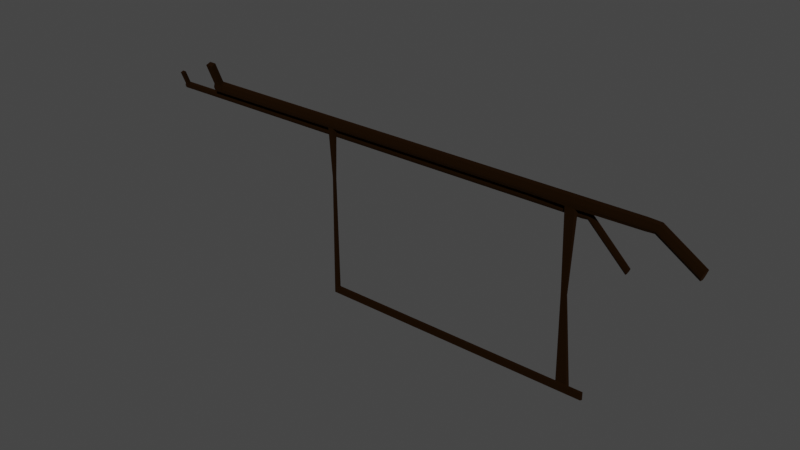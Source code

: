 # Source: Pipe2.blend  (saved by Blender 3.4.6; exported with 4.5.12 LTS)
import bpy
from mathutils import Matrix  # noqa: F401  (used for matrix-valued properties, if any)

bpy.ops.wm.read_factory_settings(use_empty=True)
scene = bpy.context.scene
scene.name = 'Scene'

# ---- collections
col_collection = bpy.data.collections.new('Collection'); scene.collection.children.link(col_collection)

# ---- materials (node trees are filled in below, after node groups)
mat_material_010 = bpy.data.materials.new('Material.010')
mat_material_010.use_transparent_shadow = False

# ---- material node trees
mat_material_010.use_nodes = True; mat_material_010.node_tree.nodes.clear()
_N = mat_material_010.node_tree.nodes; _L = mat_material_010.node_tree.links
n0 = _N.new('ShaderNodeBsdfPrincipled'); n0.name = 'Principled BSDF'; n0.location = (10, 300)
n0.distribution = 'GGX'
n0.subsurface_method = 'RANDOM_WALK_SKIN'
n0.inputs[0].default_value = (0.03096, 0.01227, 0.002982, 1.0)
n0.inputs[1].default_value = 1.0
n0.inputs[2].default_value = 1.0
n0.inputs[3].default_value = 1.45
n0.inputs[27].default_value = (0.0, 0.0, 0.0, 1.0)
n0.inputs[28].default_value = 1.0
n1 = _N.new('ShaderNodeOutputMaterial'); n1.name = 'Material Output'; n1.location = (300, 300)
_L.new(n0.outputs[0], n1.inputs[0])
n1.is_active_output = True

# ---- world
world_world = bpy.data.worlds.new('World'); scene.world = world_world
world_world.use_nodes = True; world_world.node_tree.nodes.clear()
_N = world_world.node_tree.nodes; _L = world_world.node_tree.links
n0 = _N.new('ShaderNodeOutputWorld'); n0.name = 'World Output'; n0.location = (300, 300)
n1 = _N.new('ShaderNodeBackground'); n1.name = 'Background'; n1.location = (10, 300)
n1.inputs[0].default_value = (0.05088, 0.05088, 0.05088, 1.0)
_L.new(n1.outputs[0], n0.inputs[0])
n0.is_active_output = True
world_world.color = (0.05088, 0.05088, 0.05088)
world_world.use_sun_shadow = False
world_world.sun_shadow_jitter_overblur = 0.0

# ---- meshes
me_cylinder_006 = bpy.data.meshes.new('Cylinder.006')
me_cylinder_006.from_pydata([(-2.594, -0.006413, -0.08344), (2.465, -0.04009, -0.06938), (-2.594, -0.06582, -0.059), (2.465, -0.07582, -0.01628), (-2.593, -0.09043, 3.953e-09), (2.465, -0.06327, 0.04636), (-2.594, -0.06582, 0.059), (2.465, -0.00981, 0.08184), (-2.594, -0.006413, 0.08344), (2.465, 0.02297, 0.08184), (-2.594, 0.05299, 0.059), (2.465, 0.07643, 0.04636), (-2.594, 0.0776, -3.392e-09), (2.465, 0.08898, -0.01628), (-2.594, 0.05299, -0.059), (2.465, 0.05325, -0.06938), (-2.434, -0.00652, 0.08339), (-2.434, -0.005484, 0.08339), (-2.436, -0.06574, 0.05861), (-2.434, 0.05374, 0.0586), (-2.436, -0.06408, 0.05971), (-2.439, 0.07756, 0.001424), (-2.444, -0.08962, 0.001372), (-2.433, 0.05204, 0.05973), (-2.567, 0.05964, 0.09388), (-2.567, 0.0719, 0.05264), (-2.46, 0.05996, 0.09326), (-2.46, 0.07182, 0.05333), (-2.461, 0.07155, 0.05454), (-2.567, 0.07106, 0.05481), (-2.567, 0.08728, 0.01589), (-2.465, 0.08726, 0.01683), (-2.568, 0.3752, 0.219), (-2.568, 0.3875, 0.1777), (-2.461, 0.3755, 0.2184), (-2.461, 0.3874, 0.1784), (-2.462, 0.3871, 0.1796), (-2.568, 0.3866, 0.1799), (-2.568, 0.4029, 0.141), (-2.465, 0.4028, 0.1419), (8.949, -0.05851, -0.01628), (8.948, -0.02279, -0.06938), (8.949, -0.04597, 0.04636), (8.948, 0.007495, 0.08184), (8.948, 0.04027, 0.08184), (8.948, 0.09374, 0.04636), (8.948, 0.1063, -0.01628), (8.948, 0.07056, -0.06938), (9.067, -0.04455, -0.01628), (9.08, -0.01471, -0.06938), (9.072, -0.03407, 0.04636), (9.091, 0.01059, 0.08184), (9.103, 0.03797, 0.08184), (9.123, 0.08264, 0.04636), (9.128, 0.09312, -0.01628), (9.115, 0.06327, -0.06938), (9.975, -0.931, -0.01628), (9.988, -0.9011, -0.06938), (9.98, -0.9205, 0.04636), (9.999, -0.8758, 0.08184), (10.01, -0.8485, 0.08184), (10.03, -0.8038, 0.04636), (10.04, -0.7933, -0.01628), (10.02, -0.8232, -0.06938), (-1.321, 0.2799, -0.03356), (7.782, 0.2259, -0.01022), (-1.321, 0.1813, 0.007), (7.782, 0.1666, 0.0779), (-1.321, 0.1405, 0.1049), (7.782, 0.1874, 0.1818), (-1.321, 0.1813, 0.2028), (7.782, 0.2761, 0.2407), (-1.321, 0.2799, 0.2434), (7.782, 0.3305, 0.2407), (-1.322, 0.3784, 0.2028), (7.781, 0.4192, 0.1818), (-1.322, 0.4193, 0.1049), (7.781, 0.4401, 0.0779), (-1.322, 0.3784, 0.007), (7.781, 0.3808, -0.01022), (-1.034, 0.2797, 0.2433), (-1.034, 0.2815, 0.2433), (-1.039, 0.1815, 0.2022), (-1.033, 0.3797, 0.2022), (-1.038, 0.1842, 0.204), (-1.042, 0.4193, 0.1073), (-1.052, 0.1418, 0.1072), (-1.033, 0.3769, 0.204), (-1.274, 0.3895, 0.2607), (-1.274, 0.4098, 0.1923), (-1.081, 0.3901, 0.2597), (-1.081, 0.4097, 0.1934), (-1.083, 0.4093, 0.1954), (-1.273, 0.4084, 0.1959), (-1.274, 0.4354, 0.1313), (-1.089, 0.4354, 0.1328), (-1.276, 0.9132, 0.4683), (-1.276, 0.9335, 0.3999), (-1.083, 0.9137, 0.4673), (-1.082, 0.9334, 0.401), (-1.085, 0.933, 0.403), (-1.275, 0.9321, 0.4034), (-1.275, 0.959, 0.3389), (-1.091, 0.959, 0.3404), (2.417, 0.1838, 0.1942), (2.419, 0.1512, 0.09381), (2.413, 0.2202, 0.2184), (2.413, 0.2783, 0.2423), (2.418, 0.1597, 0.1365), (2.561, 0.2217, 0.219), (2.572, 0.1516, 0.09336), (2.566, 0.1605, 0.1378), (2.562, 0.1839, 0.1939), (2.559, 0.2783, 0.2422), (2.516, -1.063, 0.1312), (2.451, -1.063, 0.1314), (2.52, -1.077, 0.08633), (2.452, -1.077, 0.08653), (2.518, -1.073, 0.1062), (2.452, -1.073, 0.1056), (2.54, -4.098, 0.1475), (2.43, -4.098, 0.1477), (2.547, -4.123, 0.07134), (2.432, -4.123, 0.07169), (2.543, -4.116, 0.105), (2.431, -4.117, 0.104), (2.546, -3.927, 0.0723), (2.541, -3.926, 0.1051), (2.539, -3.925, 0.1466), (9.307, -4.105, 0.1475), (9.31, -4.123, 0.105), (9.315, -4.129, 0.07134), (9.313, -3.934, 0.0723), (9.309, -3.933, 0.1051), (9.306, -3.932, 0.1466), (10.33, 0.1734, 0.0779), (10.33, 0.2327, -0.01022), (10.33, 0.1942, 0.1818), (10.33, 0.2829, 0.2407), (10.33, 0.3373, 0.2407), (10.33, 0.426, 0.1818), (10.33, 0.4469, 0.0779), (10.33, 0.3876, -0.01022), (10.54, 0.1871, 0.0779), (10.56, 0.2407, -0.01022), (10.55, 0.2059, 0.1818), (10.57, 0.2862, 0.2407), (10.59, 0.3354, 0.2407), (10.62, 0.4157, 0.1818), (10.63, 0.4345, 0.0779), (10.61, 0.3809, -0.01022), (11.53, -0.4469, 0.0779), (11.54, -0.3933, -0.01022), (11.53, -0.4281, 0.1818), (11.56, -0.3478, 0.2407), (11.58, -0.2986, 0.2407), (11.6, -0.2183, 0.1818), (11.61, -0.1995, 0.0779), (11.59, -0.2531, -0.01022), (8.636, 0.1898, 0.2107), (8.64, 0.2784, 0.2407), (8.624, 0.1688, 0.0779), (8.866, 0.1904, 0.2107), (8.863, 0.1695, 0.0779), (8.87, 0.279, 0.2407), (8.687, -1.745, 0.191), (8.68, -1.757, 0.1589), (8.822, -1.744, 0.191), (8.82, -1.756, 0.1589), (8.629, -4.025, 0.03917), (8.614, -4.049, -0.08179), (8.896, -4.024, 0.03917), (8.893, -4.049, -0.08179)], [], [(0, 15, 1), (1, 3, 2), (3, 4, 2), (3, 5, 22, 4), (5, 18, 22), (11, 9, 44, 45), (5, 7, 20, 18), (7, 16, 20), (7, 9, 17, 16), (17, 23, 27, 26), (10, 23, 19), (21, 12, 30, 31), (12, 21, 11, 13), (12, 13, 14), (14, 13, 15), (0, 2, 4, 6, 8, 10, 12, 14), (0, 14, 15), (0, 1, 2), (22, 18, 6, 4), (21, 19, 11), (16, 17, 8), (23, 17, 9), (18, 20, 6), (19, 23, 9, 11), (20, 16, 8, 6), (29, 28, 36, 37), (8, 17, 26, 24), (23, 10, 25, 27), (10, 8, 24, 25), (31, 30, 38, 39), (10, 19, 28, 29), (12, 10, 29, 30), (19, 21, 31, 28), (32, 34, 35, 33), (37, 36, 39, 38), (27, 25, 33, 35), (28, 31, 39, 36), (25, 24, 32, 33), (30, 29, 37, 38), (26, 27, 35, 34), (24, 26, 34, 32), (45, 44, 52, 53), (9, 7, 43, 44), (7, 5, 42, 43), (1, 15, 47, 41), (5, 3, 40, 42), (15, 13, 46, 47), (3, 1, 41, 40), (13, 11, 45, 46), (55, 54, 62, 63), (43, 42, 50, 51), (40, 41, 49, 48), (41, 47, 55, 49), (46, 45, 53, 54), (44, 43, 51, 52), (42, 40, 48, 50), (47, 46, 54, 55), (63, 62, 61, 60, 59, 58, 56, 57), (53, 52, 60, 61), (51, 50, 58, 59), (48, 49, 57, 56), (49, 55, 63, 57), (54, 53, 61, 62), (52, 51, 59, 60), (50, 48, 56, 58), (64, 79, 65), (65, 67, 66), (67, 110, 105, 68, 66), (67, 69, 111, 110), (69, 112, 111), (71, 69, 159, 160), (69, 71, 109, 112), (71, 113, 109), (71, 73, 81, 80, 107, 113), (81, 87, 91, 90), (74, 87, 83), (85, 76, 94, 95), (76, 85, 75, 77), (76, 77, 78), (78, 77, 79), (64, 66, 68, 70, 72, 74, 76, 78), (64, 78, 79), (64, 65, 66), (86, 82, 70, 68), (85, 83, 75), (80, 81, 72), (87, 81, 73), (82, 84, 70), (83, 87, 73, 75), (84, 80, 72, 70), (93, 92, 100, 101), (72, 81, 90, 88), (87, 74, 89, 91), (74, 72, 88, 89), (95, 94, 102, 103), (74, 83, 92, 93), (76, 74, 93, 94), (83, 85, 95, 92), (96, 98, 99, 97), (101, 100, 103, 102), (91, 89, 97, 99), (92, 95, 103, 100), (89, 88, 96, 97), (94, 93, 101, 102), (90, 91, 99, 98), (88, 90, 98, 96), (118, 114, 128, 127), (106, 107, 80, 84), (108, 104, 82, 86), (104, 106, 84, 82), (105, 108, 86, 68), (109, 113, 107, 106), (108, 105, 117, 119), (112, 109, 106, 104), (105, 110, 116, 117), (114, 115, 121, 120, 128), (110, 111, 118, 116), (104, 108, 119, 115), (111, 112, 114, 118), (112, 104, 115, 114), (124, 120, 121, 125), (122, 124, 125, 123), (115, 119, 125, 121), (117, 116, 126, 122, 123), (116, 118, 127, 126), (119, 117, 123, 125), (133, 134, 129, 130), (124, 122, 131, 130), (122, 126, 132, 131), (132, 133, 130, 131), (127, 128, 134, 133), (126, 127, 133, 132), (120, 124, 130, 129), (128, 120, 129, 134), (140, 139, 147, 148), (65, 79, 142, 136), (69, 67, 161, 159), (79, 77, 141, 142), (67, 65, 136, 135, 163, 161), (77, 75, 140, 141), (75, 73, 139, 140), (73, 71, 160, 164, 138, 139), (150, 149, 157, 158), (138, 137, 145, 146), (135, 136, 144, 143), (136, 142, 150, 144), (141, 140, 148, 149), (139, 138, 146, 147), (137, 135, 143, 145), (142, 141, 149, 150), (158, 157, 156, 155, 154, 153, 151, 152), (148, 147, 155, 156), (146, 145, 153, 154), (143, 144, 152, 151), (144, 150, 158, 152), (149, 148, 156, 157), (147, 146, 154, 155), (145, 143, 151, 153), (167, 165, 169, 171), (160, 159, 162, 164), (163, 162, 167, 168), (164, 162, 137, 138), (162, 163, 135, 137), (162, 159, 165, 167), (161, 163, 168, 166), (159, 161, 166, 165), (169, 170, 172, 171), (166, 168, 172, 170), (165, 166, 170, 169), (168, 167, 171, 172)])
_uv = me_cylinder_006.uv_layers.new(name='UVMap')
_uv.uv.foreach_set('vector', [0.75, 0.49, 0.1167, 0.4496, 0.3833, 0.4496, 0.3833, 0.4496, 0.4854, 0.2968, 0.875, 0.5, 0.4854, 0.2968, 0.99, 0.25, 0.875, 0.5, 0.4854, 0.2968, 0.4496, 0.1167, 0.7411, 0.4887, 0.75, 0.5, 0.4496, 0.1167, 0.9051, 0.08142, 0.7411, 0.4887, 0.05045, 0.1167, 0.2032, 0.01461, 0.2032, 0.01461, 0.05045, 0.1167, 0.4496, 0.1167, 0.2968, 0.01461, 0.6148, 0.4849, 0.6196, 0.4881, 0.2968, 0.01461, 0.7357, 0.01015, 0.6148, 0.4849, 0.2968, 0.01461, 0.2032, 0.01461, 0.4906, 0.4847, 0.4936, 0.4847, 0.4906, 0.4847, 0.5683, 0.07821, 0.5683, 0.07821, 0.4906, 0.4847, 0.5803, 0.08029, 0.5683, 0.07821, 0.5635, 0.08145, 0.4959, 0.2459, 0.51, 0.25, 0.51, 0.25, 0.4959, 0.2459, 0.51, 0.25, 0.4959, 0.2459, 0.05045, 0.1167, 0.01461, 0.2968, 0.25, 0.5, 0.01461, 0.2968, 0.5803, 0.4197, 0.5803, 0.4197, 0.01461, 0.2968, 0.1167, 0.4496, 0.75, 0.49, 0.9197, 0.4197, 0.99, 0.25, 0.9197, 0.08029, 0.75, 0.01, 0.5803, 0.08029, 0.51, 0.25, 0.5803, 0.4197, 0.75, 0.49, 0.125, 0.5, 0.1167, 0.4496, 1.0, 0.5, 0.3833, 0.4496, 0.9197, 0.4197, 0.7411, 0.4887, 0.9051, 0.08142, 0.9197, 0.08029, 0.75, 0.5, 0.4959, 0.2459, 0.3647, 0.4879, 0.05045, 0.1167, 0.4936, 0.4847, 0.4906, 0.4847, 0.5, 0.5, 0.5683, 0.07821, 0.4906, 0.4847, 0.2032, 0.01461, 0.6196, 0.4881, 0.6148, 0.4849, 0.625, 0.5, 0.5635, 0.08145, 0.5683, 0.07821, 0.2032, 0.01461, 0.05045, 0.1167, 0.6148, 0.4849, 0.7357, 0.01015, 0.75, 0.01, 0.625, 0.5, 0.5803, 0.08029, 0.5635, 0.08145, 0.5635, 0.08145, 0.5803, 0.08029, 0.5, 0.5, 0.4906, 0.4847, 0.4906, 0.4847, 0.5, 0.5, 0.5683, 0.07821, 0.5803, 0.08029, 0.5803, 0.08029, 0.5683, 0.07821, 0.5803, 0.08029, 0.75, 0.01, 0.75, 0.01, 0.5803, 0.08029, 0.4959, 0.2459, 0.51, 0.25, 0.51, 0.25, 0.4959, 0.2459, 0.5803, 0.08029, 0.5635, 0.08145, 0.5635, 0.08145, 0.5803, 0.08029, 0.51, 0.25, 0.5803, 0.08029, 0.5803, 0.08029, 0.51, 0.25, 0.3647, 0.4879, 0.4959, 0.2459, 0.4959, 0.2459, 0.3647, 0.4879, 0.5, 0.5, 0.4906, 0.4847, 0.5683, 0.07821, 0.5803, 0.08029, 0.375, 0.5, 0.3647, 0.4879, 0.4959, 0.2459, 0.51, 0.25, 0.5683, 0.07821, 0.5803, 0.08029, 0.5803, 0.08029, 0.5683, 0.07821, 0.3647, 0.4879, 0.4959, 0.2459, 0.4959, 0.2459, 0.3647, 0.4879, 0.5803, 0.08029, 0.75, 0.01, 0.75, 0.01, 0.5803, 0.08029, 0.51, 0.25, 0.5803, 0.08029, 0.5803, 0.08029, 0.51, 0.25, 0.4906, 0.4847, 0.5683, 0.07821, 0.5683, 0.07821, 0.4906, 0.4847, 0.5, 0.5, 0.4906, 0.4847, 0.4906, 0.4847, 0.5, 0.5, 0.05045, 0.1167, 0.2032, 0.01461, 0.2032, 0.01461, 0.05045, 0.1167, 0.2032, 0.01461, 0.2968, 0.01461, 0.2968, 0.01461, 0.2032, 0.01461, 0.2968, 0.01461, 0.4496, 0.1167, 0.4496, 0.1167, 0.2968, 0.01461, 0.3833, 0.4496, 0.1167, 0.4496, 0.1167, 0.4496, 0.3833, 0.4496, 0.4496, 0.1167, 0.4854, 0.2968, 0.4854, 0.2968, 0.4496, 0.1167, 0.1167, 0.4496, 0.01461, 0.2968, 0.01461, 0.2968, 0.1167, 0.4496, 0.4854, 0.2968, 0.3833, 0.4496, 0.3833, 0.4496, 0.4854, 0.2968, 0.01461, 0.2968, 0.05045, 0.1167, 0.05045, 0.1167, 0.01461, 0.2968, 0.1167, 0.4496, 0.01461, 0.2968, 0.01461, 0.2968, 0.1167, 0.4496, 0.2968, 0.01461, 0.4496, 0.1167, 0.4496, 0.1167, 0.2968, 0.01461, 0.4854, 0.2968, 0.3833, 0.4496, 0.3833, 0.4496, 0.4854, 0.2968, 0.3833, 0.4496, 0.1167, 0.4496, 0.1167, 0.4496, 0.3833, 0.4496, 0.01461, 0.2968, 0.05045, 0.1167, 0.05045, 0.1167, 0.01461, 0.2968, 0.2032, 0.01461, 0.2968, 0.01461, 0.2968, 0.01461, 0.2032, 0.01461, 0.4496, 0.1167, 0.4854, 0.2968, 0.4854, 0.2968, 0.4496, 0.1167, 0.1167, 0.4496, 0.01461, 0.2968, 0.01461, 0.2968, 0.1167, 0.4496, 0.1167, 0.4496, 0.01461, 0.2968, 0.05045, 0.1167, 0.2032, 0.01461, 0.2968, 0.01461, 0.4496, 0.1167, 0.4854, 0.2968, 0.3833, 0.4496, 0.05045, 0.1167, 0.2032, 0.01461, 0.2032, 0.01461, 0.05045, 0.1167, 0.2968, 0.01461, 0.4496, 0.1167, 0.4496, 0.1167, 0.2968, 0.01461, 0.4854, 0.2968, 0.3833, 0.4496, 0.3833, 0.4496, 0.4854, 0.2968, 0.3833, 0.4496, 0.1167, 0.4496, 0.1167, 0.4496, 0.3833, 0.4496, 0.01461, 0.2968, 0.05045, 0.1167, 0.05045, 0.1167, 0.01461, 0.2968, 0.2032, 0.01461, 0.2968, 0.01461, 0.2968, 0.01461, 0.2032, 0.01461, 0.4496, 0.1167, 0.4854, 0.2968, 0.4854, 0.2968, 0.4496, 0.1167, 0.75, 0.49, 0.1167, 0.4496, 0.3833, 0.4496, 0.3833, 0.4496, 0.4854, 0.2968, 0.875, 0.5, 0.4854, 0.2968, 0.7742, 0.27, 0.7827, 0.2692, 0.99, 0.25, 0.875, 0.5, 0.4854, 0.2968, 0.4496, 0.1167, 0.6217, 0.3363, 0.6368, 0.4131, 0.4496, 0.1167, 0.7191, 0.09581, 0.6217, 0.3363, 0.2968, 0.01461, 0.4496, 0.1167, 0.4496, 0.1167, 0.2968, 0.01461, 0.4496, 0.1167, 0.2968, 0.01461, 0.4851, 0.293, 0.5502, 0.3365, 0.2968, 0.01461, 0.5568, 0.01197, 0.4851, 0.293, 0.2968, 0.01461, 0.2032, 0.01461, 0.4906, 0.4847, 0.4936, 0.4847, 0.4167, 0.3009, 0.4134, 0.2931, 0.4906, 0.4847, 0.5683, 0.07821, 0.5683, 0.07821, 0.4906, 0.4847, 0.5803, 0.08029, 0.5683, 0.07821, 0.5635, 0.08145, 0.4959, 0.2459, 0.51, 0.25, 0.51, 0.25, 0.4959, 0.2459, 0.51, 0.25, 0.4959, 0.2459, 0.05045, 0.1167, 0.01461, 0.2968, 0.25, 0.5, 0.01461, 0.2968, 0.5803, 0.4197, 0.5803, 0.4197, 0.01461, 0.2968, 0.1167, 0.4496, 0.75, 0.49, 0.9197, 0.4197, 0.99, 0.25, 0.9197, 0.08029, 0.75, 0.01, 0.5803, 0.08029, 0.51, 0.25, 0.5803, 0.4197, 0.75, 0.49, 0.125, 0.5, 0.1167, 0.4496, 1.0, 0.5, 0.3833, 0.4496, 0.9197, 0.4197, 0.7411, 0.4887, 0.9051, 0.08142, 0.9197, 0.08029, 0.75, 0.5, 0.4959, 0.2459, 0.3647, 0.4879, 0.05045, 0.1167, 0.4936, 0.4847, 0.4906, 0.4847, 0.5, 0.5, 0.5683, 0.07821, 0.4906, 0.4847, 0.2032, 0.01461, 0.6196, 0.4881, 0.6148, 0.4849, 0.625, 0.5, 0.5635, 0.08145, 0.5683, 0.07821, 0.2032, 0.01461, 0.05045, 0.1167, 0.6148, 0.4849, 0.7357, 0.01015, 0.75, 0.01, 0.625, 0.5, 0.5803, 0.08029, 0.5635, 0.08145, 0.5635, 0.08145, 0.5803, 0.08029, 0.5, 0.5, 0.4906, 0.4847, 0.4906, 0.4847, 0.5, 0.5, 0.5683, 0.07821, 0.5803, 0.08029, 0.5803, 0.08029, 0.5683, 0.07821, 0.5803, 0.08029, 0.75, 0.01, 0.75, 0.01, 0.5803, 0.08029, 0.4959, 0.2459, 0.51, 0.25, 0.51, 0.25, 0.4959, 0.2459, 0.5803, 0.08029, 0.5635, 0.08145, 0.5635, 0.08145, 0.5803, 0.08029, 0.51, 0.25, 0.5803, 0.08029, 0.5803, 0.08029, 0.51, 0.25, 0.3647, 0.4879, 0.4959, 0.2459, 0.4959, 0.2459, 0.3647, 0.4879, 0.5, 0.5, 0.4906, 0.4847, 0.5683, 0.07821, 0.5803, 0.08029, 0.375, 0.5, 0.3647, 0.4879, 0.4959, 0.2459, 0.51, 0.25, 0.5683, 0.07821, 0.5803, 0.08029, 0.5803, 0.08029, 0.5683, 0.07821, 0.3647, 0.4879, 0.4959, 0.2459, 0.4959, 0.2459, 0.3647, 0.4879, 0.5803, 0.08029, 0.75, 0.01, 0.75, 0.01, 0.5803, 0.08029, 0.51, 0.25, 0.5803, 0.08029, 0.5803, 0.08029, 0.51, 0.25, 0.4906, 0.4847, 0.5683, 0.07821, 0.5683, 0.07821, 0.4906, 0.4847, 0.5, 0.5, 0.4906, 0.4847, 0.4906, 0.4847, 0.5, 0.5, 0.6217, 0.3363, 0.7191, 0.09581, 0.7191, 0.09581, 0.6217, 0.3363, 0.4904, 0.3009, 0.5641, 0.01189, 0.7357, 0.01015, 0.6148, 0.4849, 0.6266, 0.3425, 0.7267, 0.09523, 0.9051, 0.08142, 0.7411, 0.4887, 0.553, 0.3426, 0.4904, 0.3009, 0.6148, 0.4849, 0.6196, 0.4881, 0.6413, 0.4165, 0.6266, 0.3425, 0.7411, 0.4887, 0.75, 0.5, 0.4851, 0.293, 0.5568, 0.01197, 0.5641, 0.01189, 0.4904, 0.3009, 0.6266, 0.3425, 0.6413, 0.4165, 0.6413, 0.4165, 0.6266, 0.3425, 0.5502, 0.3365, 0.4851, 0.293, 0.4904, 0.3009, 0.553, 0.3426, 0.7827, 0.2692, 0.7742, 0.27, 0.7742, 0.27, 0.7827, 0.2692, 0.5502, 0.3365, 0.553, 0.3426, 0.553, 0.3426, 0.5502, 0.3365, 0.5502, 0.3365, 0.6368, 0.4131, 0.6217, 0.3363, 0.6217, 0.3363, 0.6368, 0.4131, 0.7267, 0.09523, 0.6266, 0.3425, 0.6266, 0.3425, 0.7267, 0.09523, 0.6217, 0.3363, 0.7191, 0.09581, 0.7191, 0.09581, 0.6217, 0.3363, 0.5502, 0.3365, 0.553, 0.3426, 0.553, 0.3426, 0.5502, 0.3365, 0.6217, 0.3363, 0.7191, 0.09581, 0.7267, 0.09523, 0.6266, 0.3425, 0.6368, 0.4131, 0.6217, 0.3363, 0.6266, 0.3425, 0.6413, 0.4165, 0.7267, 0.09523, 0.6266, 0.3425, 0.6266, 0.3425, 0.7267, 0.09523, 0.7827, 0.2692, 0.7742, 0.27, 0.7742, 0.27, 0.7742, 0.27, 0.7827, 0.2692, 0.6368, 0.4131, 0.6217, 0.3363, 0.6217, 0.3363, 0.6368, 0.4131, 0.6266, 0.3425, 0.6413, 0.4165, 0.6413, 0.4165, 0.6266, 0.3425, 0.6217, 0.3363, 0.7191, 0.09581, 0.7191, 0.09581, 0.6217, 0.3363, 0.6217, 0.3363, 0.6368, 0.4131, 0.6368, 0.4131, 0.6217, 0.3363, 0.7742, 0.27, 0.7742, 0.27, 0.7742, 0.27, 0.7742, 0.27, 0.6368, 0.4131, 0.6217, 0.3363, 0.6217, 0.3363, 0.6368, 0.4131, 0.6217, 0.3363, 0.7191, 0.09581, 0.7191, 0.09581, 0.6217, 0.3363, 0.6368, 0.4131, 0.6217, 0.3363, 0.6217, 0.3363, 0.6368, 0.4131, 0.7191, 0.09581, 0.6217, 0.3363, 0.6217, 0.3363, 0.7191, 0.09581, 0.5502, 0.3365, 0.5502, 0.3365, 0.5502, 0.3365, 0.5502, 0.3365, 0.05045, 0.1167, 0.2032, 0.01461, 0.2032, 0.01461, 0.05045, 0.1167, 0.3833, 0.4496, 0.1167, 0.4496, 0.1167, 0.4496, 0.3833, 0.4496, 0.4496, 0.1167, 0.4854, 0.2968, 0.4854, 0.2968, 0.4496, 0.1167, 0.1167, 0.4496, 0.01461, 0.2968, 0.01461, 0.2968, 0.1167, 0.4496, 0.4854, 0.2968, 0.3833, 0.4496, 0.3833, 0.4496, 0.4854, 0.2968, 0.4854, 0.2968, 0.4854, 0.2968, 0.01461, 0.2968, 0.05045, 0.1167, 0.05045, 0.1167, 0.01461, 0.2968, 0.05045, 0.1167, 0.2032, 0.01461, 0.2032, 0.01461, 0.05045, 0.1167, 0.2032, 0.01461, 0.2968, 0.01461, 0.2968, 0.01461, 0.2968, 0.01461, 0.2968, 0.01461, 0.2032, 0.01461, 0.1167, 0.4496, 0.01461, 0.2968, 0.01461, 0.2968, 0.1167, 0.4496, 0.2968, 0.01461, 0.4496, 0.1167, 0.4496, 0.1167, 0.2968, 0.01461, 0.4854, 0.2968, 0.3833, 0.4496, 0.3833, 0.4496, 0.4854, 0.2968, 0.3833, 0.4496, 0.1167, 0.4496, 0.1167, 0.4496, 0.3833, 0.4496, 0.01461, 0.2968, 0.05045, 0.1167, 0.05045, 0.1167, 0.01461, 0.2968, 0.2032, 0.01461, 0.2968, 0.01461, 0.2968, 0.01461, 0.2032, 0.01461, 0.4496, 0.1167, 0.4854, 0.2968, 0.4854, 0.2968, 0.4496, 0.1167, 0.1167, 0.4496, 0.01461, 0.2968, 0.01461, 0.2968, 0.1167, 0.4496, 0.1167, 0.4496, 0.01461, 0.2968, 0.05045, 0.1167, 0.2032, 0.01461, 0.2968, 0.01461, 0.4496, 0.1167, 0.4854, 0.2968, 0.3833, 0.4496, 0.05045, 0.1167, 0.2032, 0.01461, 0.2032, 0.01461, 0.05045, 0.1167, 0.2968, 0.01461, 0.4496, 0.1167, 0.4496, 0.1167, 0.2968, 0.01461, 0.4854, 0.2968, 0.3833, 0.4496, 0.3833, 0.4496, 0.4854, 0.2968, 0.3833, 0.4496, 0.1167, 0.4496, 0.1167, 0.4496, 0.3833, 0.4496, 0.01461, 0.2968, 0.05045, 0.1167, 0.05045, 0.1167, 0.01461, 0.2968, 0.2032, 0.01461, 0.2968, 0.01461, 0.2968, 0.01461, 0.2032, 0.01461, 0.4496, 0.1167, 0.4854, 0.2968, 0.4854, 0.2968, 0.4496, 0.1167, 0.4496, 0.1167, 0.4496, 0.1167, 0.4496, 0.1167, 0.4496, 0.1167, 0.2968, 0.01461, 0.4496, 0.1167, 0.4496, 0.1167, 0.2968, 0.01461, 0.4854, 0.2968, 0.4496, 0.1167, 0.4496, 0.1167, 0.4854, 0.2968, 0.2968, 0.01461, 0.4496, 0.1167, 0.4496, 0.1167, 0.2968, 0.01461, 0.4496, 0.1167, 0.4854, 0.2968, 0.4854, 0.2968, 0.4496, 0.1167, 0.4496, 0.1167, 0.4496, 0.1167, 0.4496, 0.1167, 0.4496, 0.1167, 0.4854, 0.2968, 0.4854, 0.2968, 0.4854, 0.2968, 0.4854, 0.2968, 0.4496, 0.1167, 0.4854, 0.2968, 0.4854, 0.2968, 0.4496, 0.1167, 0.4496, 0.1167, 0.4854, 0.2968, 0.4854, 0.2968, 0.4496, 0.1167, 0.4854, 0.2968, 0.4854, 0.2968, 0.4854, 0.2968, 0.4854, 0.2968, 0.4496, 0.1167, 0.4854, 0.2968, 0.4854, 0.2968, 0.4496, 0.1167, 0.4854, 0.2968, 0.4496, 0.1167, 0.4496, 0.1167, 0.4854, 0.2968])
me_cylinder_006.materials.append(mat_material_010)
me_cylinder_006.update()

# ---- objects
ob_cylinder_003 = bpy.data.objects.new('Cylinder.003', me_cylinder_006)

# ---- transforms, parenting, visibility, modifiers, constraints
ob_cylinder_003.location = (0.0, 0.0, 0.0)
ob_cylinder_003.rotation_euler = (1.571, -0.0, 0.0)

# ---- collection membership
col_collection.objects.link(ob_cylinder_003)

# ---- scene / render settings (as saved in the file)
scene.frame_start = 1; scene.frame_end = 250; scene.frame_set(1)
scene.render.engine = 'BLENDER_EEVEE_NEXT'
scene.render.fps = 30
scene.cycles.sampling_pattern = 'TABULATED_SOBOL'
scene.cycles.use_light_tree = False
scene.view_settings.view_transform = 'Filmic'
bpy.context.view_layer.update()

# ---- added for rendering (the .blend has no active camera and no usable light): camera, sun
cam_auto = bpy.data.cameras.new('AutoCamera')
cam_auto.lens = 50.0
cam_auto.sensor_width = 36.0
cam_auto.clip_end = 1000.0
ob_auto_camera = bpy.data.objects.new('AutoCamera', cam_auto)
scene.collection.objects.link(ob_auto_camera)
ob_auto_camera.location = (18.4773, -16.9554, 9.59013)
ob_auto_camera.rotation_euler = (1.09748, -7.21219e-08, 0.694738)
scene.camera = ob_auto_camera
light_auto_sun = bpy.data.lights.new('AutoSun', 'SUN')
light_auto_sun.energy = 3.0
light_auto_sun.angle = 0.0523599
ob_auto_sun = bpy.data.objects.new('AutoSun', light_auto_sun)
scene.collection.objects.link(ob_auto_sun)
ob_auto_sun.rotation_euler = (0.872665, 0.174533, 0.523599)
bpy.context.view_layer.update()

